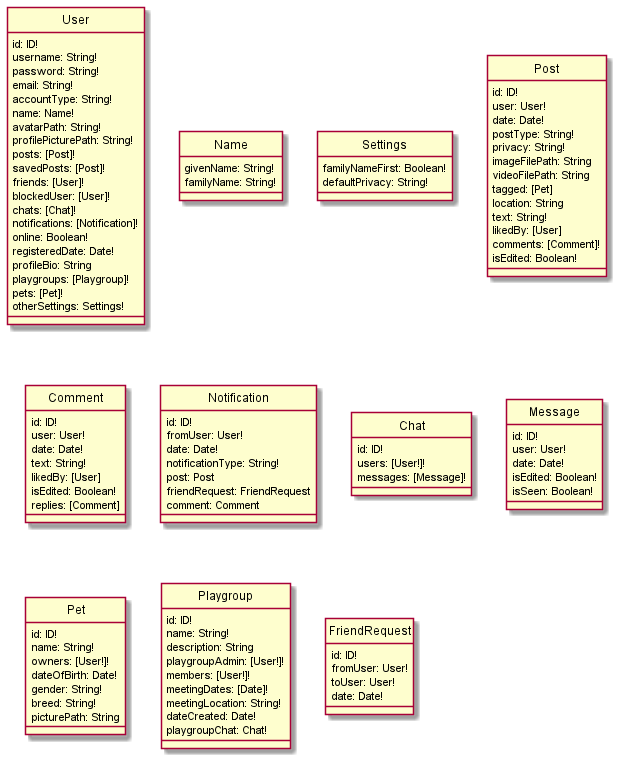

The diagram above was rendered by PlantUML. Its source (embedded in the PNG):
@startuml DataSchemaExplicitConnections
hide circle
skinparam classAttributeIconSize 0

class User {
    id: ID!
    username: String!
    password: String!
    email: String!
    accountType: String!
    name: Name!
    avatarPath: String!
    profilePicturePath: String!
    posts: [Post]!
    savedPosts: [Post]!
    friends: [User]!
    blockedUser: [User]!
    chats: [Chat]!
    notifications: [Notification]!
    online: Boolean!
    registeredDate: Date!
    profileBio: String
    playgroups: [Playgroup]!
    pets: [Pet]!
    otherSettings: Settings!
}

class Name {
    givenName: String!
    familyName: String!
}

class Settings {
    familyNameFirst: Boolean!
    defaultPrivacy: String!
}

class Post {
    id: ID!
    user: User!
    date: Date!
    postType: String!
    privacy: String!
    imageFilePath: String
    videoFilePath: String
    tagged: [Pet]
    location: String
    text: String!
    likedBy: [User]
    comments: [Comment]!
    isEdited: Boolean!
}

class Comment {
    id: ID!
    user: User!
    date: Date!
    text: String!
    likedBy: [User]
    isEdited: Boolean!
    replies: [Comment]
}

class Notification {
    id: ID!
    fromUser: User!
    date: Date!
    notificationType: String!
    post: Post
    friendRequest: FriendRequest
    comment: Comment
}

class Chat {
    id: ID!
    users: [User!]!
    messages: [Message]!
}

class Message {
    id: ID!
    user: User!
    date: Date!
    isEdited: Boolean!
    isSeen: Boolean!
}

class Pet {
    id: ID!
    name: String!
    owners: [User!]!
    dateOfBirth: Date!
    gender: String!
    breed: String!
    picturePath: String
}

class Playgroup {
    id: ID!
    name: String!
    description: String
    playgroupAdmin: [User!]!
    members: [User!]!
    meetingDates: [Date]!
    meetingLocation: String!
    dateCreated: Date!
    playgroupChat: Chat!
}

class FriendRequest {
    id: ID!
    fromUser: User!
    toUser: User!
    date: Date!
}

@enduml